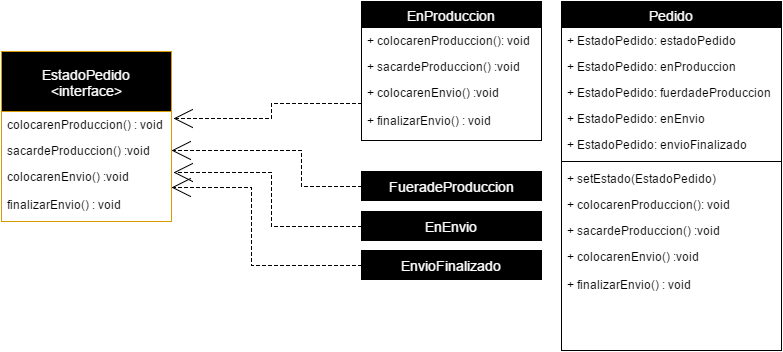

The diagram above was exported from draw.io. Its source (the exported page's mxGraphModel, read from the mxfile embedded in the PNG):
<mxGraphModel dx="1110" dy="526" grid="1" gridSize="10" guides="1" tooltips="1" connect="1" arrows="1" fold="1" page="1" pageScale="1" pageWidth="850" pageHeight="1100" background="#ffffff" math="0" shadow="0">
  <root>
    <mxCell id="0" />
    <mxCell id="1" parent="0" />
    <mxCell id="7336e436581efdf-1" value="EstadoPedido&lt;div&gt;&amp;lt;i&lt;span&gt;nterface&amp;gt;&lt;/span&gt;&lt;/div&gt;" style="swimlane;html=1;fontStyle=0;childLayout=stackLayout;horizontal=1;startSize=60;fillColor=#000000;horizontalStack=0;resizeParent=1;resizeLast=0;collapsible=1;marginBottom=0;swimlaneFillColor=#ffffff;strokeColor=#d79b00;fontSize=14;fontColor=#FFFFFF;align=center;" vertex="1" parent="1">
      <mxGeometry x="35" y="147" width="170" height="170" as="geometry" />
    </mxCell>
    <mxCell id="7336e436581efdf-2" value="colocarenProduccion() : void" style="text;html=1;strokeColor=none;fillColor=none;align=left;verticalAlign=top;spacingLeft=4;spacingRight=4;whiteSpace=wrap;overflow=hidden;rotatable=0;points=[[0,0.5],[1,0.5]];portConstraint=eastwest;" vertex="1" parent="7336e436581efdf-1">
      <mxGeometry y="60" width="170" height="26" as="geometry" />
    </mxCell>
    <mxCell id="7336e436581efdf-3" value="sacardeProduccion() :void&lt;div&gt;&lt;br&gt;&lt;/div&gt;" style="text;html=1;strokeColor=none;fillColor=none;align=left;verticalAlign=top;spacingLeft=4;spacingRight=4;whiteSpace=wrap;overflow=hidden;rotatable=0;points=[[0,0.5],[1,0.5]];portConstraint=eastwest;" vertex="1" parent="7336e436581efdf-1">
      <mxGeometry y="86" width="170" height="26" as="geometry" />
    </mxCell>
    <mxCell id="7336e436581efdf-4" value="colocarenEnvio() :void&lt;div&gt;&lt;br&gt;&lt;/div&gt;&lt;div&gt;finalizarEnvio() : void&lt;/div&gt;&lt;div&gt;&lt;br&gt;&lt;/div&gt;&lt;div&gt;&lt;br&gt;&lt;div&gt;&lt;br&gt;&lt;/div&gt;&lt;/div&gt;" style="text;html=1;strokeColor=none;fillColor=none;align=left;verticalAlign=top;spacingLeft=4;spacingRight=4;whiteSpace=wrap;overflow=hidden;rotatable=0;points=[[0,0.5],[1,0.5]];portConstraint=eastwest;" vertex="1" parent="7336e436581efdf-1">
      <mxGeometry y="112" width="170" height="48" as="geometry" />
    </mxCell>
    <mxCell id="7336e436581efdf-5" value="EnProduccion" style="swimlane;html=1;fontStyle=0;childLayout=stackLayout;horizontal=1;startSize=26;fillColor=#000000;horizontalStack=0;resizeParent=1;resizeLast=0;collapsible=1;marginBottom=0;swimlaneFillColor=#ffffff;strokeColor=#000000;fontSize=14;fontColor=#FFFFFF;align=center;" vertex="1" parent="1">
      <mxGeometry x="395" y="97" width="180" height="139" as="geometry" />
    </mxCell>
    <mxCell id="7336e436581efdf-6" value="+ colocarenProduccion(): void" style="text;html=1;strokeColor=none;fillColor=none;align=left;verticalAlign=top;spacingLeft=4;spacingRight=4;whiteSpace=wrap;overflow=hidden;rotatable=0;points=[[0,0.5],[1,0.5]];portConstraint=eastwest;" vertex="1" parent="7336e436581efdf-5">
      <mxGeometry y="26" width="180" height="26" as="geometry" />
    </mxCell>
    <mxCell id="7336e436581efdf-10" value="+ sacardeProduccion() :void&lt;div&gt;&lt;br&gt;&lt;/div&gt;" style="text;html=1;strokeColor=none;fillColor=none;align=left;verticalAlign=top;spacingLeft=4;spacingRight=4;whiteSpace=wrap;overflow=hidden;rotatable=0;points=[[0,0.5],[1,0.5]];portConstraint=eastwest;" vertex="1" parent="7336e436581efdf-5">
      <mxGeometry y="52" width="180" height="26" as="geometry" />
    </mxCell>
    <mxCell id="7336e436581efdf-11" value="+ colocarenEnvio() :void&lt;div&gt;&lt;br&gt;&lt;/div&gt;&lt;div&gt;+ finalizarEnvio() : void&lt;/div&gt;&lt;div&gt;&lt;br&gt;&lt;/div&gt;&lt;div&gt;&lt;br&gt;&lt;div&gt;&lt;br&gt;&lt;/div&gt;&lt;/div&gt;" style="text;html=1;strokeColor=none;fillColor=none;align=left;verticalAlign=top;spacingLeft=4;spacingRight=4;whiteSpace=wrap;overflow=hidden;rotatable=0;points=[[0,0.5],[1,0.5]];portConstraint=eastwest;" vertex="1" parent="7336e436581efdf-5">
      <mxGeometry y="78" width="180" height="48" as="geometry" />
    </mxCell>
    <mxCell id="7336e436581efdf-12" style="edgeStyle=orthogonalEdgeStyle;rounded=0;comic=0;html=1;exitX=0;exitY=0.5;startSize=6;endArrow=open;endFill=0;endSize=17;jettySize=auto;orthogonalLoop=1;strokeColor=#000000;strokeWidth=1;fontSize=14;fontColor=#FFFFFF;dashed=1;entryX=1.012;entryY=0.269;entryPerimeter=0;" edge="1" parent="1" source="7336e436581efdf-11" target="7336e436581efdf-2">
      <mxGeometry relative="1" as="geometry">
        <Array as="points">
          <mxPoint x="305" y="199" />
          <mxPoint x="305" y="214" />
        </Array>
      </mxGeometry>
    </mxCell>
    <mxCell id="7336e436581efdf-17" style="edgeStyle=orthogonalEdgeStyle;rounded=0;comic=0;html=1;exitX=0;exitY=0.5;dashed=1;startSize=6;endArrow=open;endFill=0;endSize=17;jettySize=auto;orthogonalLoop=1;strokeColor=#000000;strokeWidth=1;fontSize=14;fontColor=#FFFFFF;entryX=1;entryY=0.5;" edge="1" parent="1" source="7336e436581efdf-13" target="7336e436581efdf-3">
      <mxGeometry relative="1" as="geometry">
        <mxPoint x="235" y="236" as="targetPoint" />
        <Array as="points">
          <mxPoint x="335" y="282" />
          <mxPoint x="335" y="246" />
        </Array>
      </mxGeometry>
    </mxCell>
    <mxCell id="7336e436581efdf-13" value="FueradeProduccion" style="html=1;strokeColor=#000000;fillColor=#000000;fontSize=14;fontColor=#FFFFFF;align=center;" vertex="1" parent="1">
      <mxGeometry x="395" y="267" width="180" height="29" as="geometry" />
    </mxCell>
    <mxCell id="7336e436581efdf-18" style="edgeStyle=orthogonalEdgeStyle;rounded=0;comic=0;html=1;exitX=0;exitY=0.5;entryX=1.012;entryY=0.188;entryPerimeter=0;dashed=1;startSize=6;endArrow=open;endFill=0;endSize=17;jettySize=auto;orthogonalLoop=1;strokeColor=#000000;strokeWidth=1;fontSize=14;fontColor=#FFFFFF;" edge="1" parent="1" source="7336e436581efdf-14" target="7336e436581efdf-4">
      <mxGeometry relative="1" as="geometry">
        <Array as="points">
          <mxPoint x="305" y="322" />
          <mxPoint x="305" y="268" />
        </Array>
      </mxGeometry>
    </mxCell>
    <mxCell id="7336e436581efdf-14" value="EnEnvio" style="html=1;strokeColor=#000000;fillColor=#000000;fontSize=14;fontColor=#FFFFFF;align=center;" vertex="1" parent="1">
      <mxGeometry x="395" y="307" width="180" height="29" as="geometry" />
    </mxCell>
    <mxCell id="7336e436581efdf-19" style="edgeStyle=orthogonalEdgeStyle;rounded=0;comic=0;html=1;exitX=0;exitY=0.5;entryX=1;entryY=0.5;dashed=1;startSize=6;endArrow=open;endFill=0;endSize=17;jettySize=auto;orthogonalLoop=1;strokeColor=#000000;strokeWidth=1;fontSize=14;fontColor=#FFFFFF;" edge="1" parent="1" source="7336e436581efdf-15" target="7336e436581efdf-4">
      <mxGeometry relative="1" as="geometry">
        <Array as="points">
          <mxPoint x="285" y="361" />
          <mxPoint x="285" y="283" />
        </Array>
      </mxGeometry>
    </mxCell>
    <mxCell id="7336e436581efdf-15" value="EnvioFinalizado" style="html=1;strokeColor=#000000;fillColor=#000000;fontSize=14;fontColor=#FFFFFF;align=center;" vertex="1" parent="1">
      <mxGeometry x="395" y="346" width="180" height="29" as="geometry" />
    </mxCell>
    <mxCell id="7336e436581efdf-20" value="Pedido" style="swimlane;html=1;fontStyle=0;childLayout=stackLayout;horizontal=1;startSize=26;fillColor=#000000;horizontalStack=0;resizeParent=1;resizeLast=0;collapsible=1;marginBottom=0;swimlaneFillColor=#ffffff;strokeColor=#000000;fontSize=14;fontColor=#FFFFFF;align=center;" vertex="1" parent="1">
      <mxGeometry x="595" y="97" width="220" height="349" as="geometry" />
    </mxCell>
    <mxCell id="7336e436581efdf-21" value="+ EstadoPedido: estadoPedido" style="text;html=1;strokeColor=none;fillColor=none;align=left;verticalAlign=top;spacingLeft=4;spacingRight=4;whiteSpace=wrap;overflow=hidden;rotatable=0;points=[[0,0.5],[1,0.5]];portConstraint=eastwest;" vertex="1" parent="7336e436581efdf-20">
      <mxGeometry y="26" width="220" height="26" as="geometry" />
    </mxCell>
    <mxCell id="7336e436581efdf-22" value="+ EstadoPedido: enProduccion" style="text;html=1;strokeColor=none;fillColor=none;align=left;verticalAlign=top;spacingLeft=4;spacingRight=4;whiteSpace=wrap;overflow=hidden;rotatable=0;points=[[0,0.5],[1,0.5]];portConstraint=eastwest;" vertex="1" parent="7336e436581efdf-20">
      <mxGeometry y="52" width="220" height="26" as="geometry" />
    </mxCell>
    <mxCell id="7336e436581efdf-23" value="+ EstadoPedido: fuerdadeProduccion" style="text;html=1;strokeColor=none;fillColor=none;align=left;verticalAlign=top;spacingLeft=4;spacingRight=4;whiteSpace=wrap;overflow=hidden;rotatable=0;points=[[0,0.5],[1,0.5]];portConstraint=eastwest;" vertex="1" parent="7336e436581efdf-20">
      <mxGeometry y="78" width="220" height="26" as="geometry" />
    </mxCell>
    <mxCell id="7336e436581efdf-24" value="+ EstadoPedido: enEnvio" style="text;html=1;strokeColor=none;fillColor=none;align=left;verticalAlign=top;spacingLeft=4;spacingRight=4;whiteSpace=wrap;overflow=hidden;rotatable=0;points=[[0,0.5],[1,0.5]];portConstraint=eastwest;" vertex="1" parent="7336e436581efdf-20">
      <mxGeometry y="104" width="220" height="26" as="geometry" />
    </mxCell>
    <mxCell id="7336e436581efdf-25" value="+ EstadoPedido: envioFinalizado" style="text;html=1;strokeColor=none;fillColor=none;align=left;verticalAlign=top;spacingLeft=4;spacingRight=4;whiteSpace=wrap;overflow=hidden;rotatable=0;points=[[0,0.5],[1,0.5]];portConstraint=eastwest;" vertex="1" parent="7336e436581efdf-20">
      <mxGeometry y="130" width="220" height="26" as="geometry" />
    </mxCell>
    <mxCell id="7336e436581efdf-27" value="" style="line;html=1;strokeWidth=1;fillColor=none;align=left;verticalAlign=middle;spacingTop=-1;spacingLeft=3;spacingRight=3;rotatable=0;labelPosition=right;points=[];portConstraint=eastwest;fontSize=14;fontColor=#FFFFFF;" vertex="1" parent="7336e436581efdf-20">
      <mxGeometry y="156" width="220" height="8" as="geometry" />
    </mxCell>
    <mxCell id="7336e436581efdf-28" value="+ setEstado(EstadoPedido)" style="text;html=1;strokeColor=none;fillColor=none;align=left;verticalAlign=top;spacingLeft=4;spacingRight=4;whiteSpace=wrap;overflow=hidden;rotatable=0;points=[[0,0.5],[1,0.5]];portConstraint=eastwest;" vertex="1" parent="7336e436581efdf-20">
      <mxGeometry y="164" width="220" height="26" as="geometry" />
    </mxCell>
    <mxCell id="7336e436581efdf-32" value="+ colocarenProduccion(): void" style="text;html=1;strokeColor=none;fillColor=none;align=left;verticalAlign=top;spacingLeft=4;spacingRight=4;whiteSpace=wrap;overflow=hidden;rotatable=0;points=[[0,0.5],[1,0.5]];portConstraint=eastwest;" vertex="1" parent="7336e436581efdf-20">
      <mxGeometry y="190" width="220" height="26" as="geometry" />
    </mxCell>
    <mxCell id="7336e436581efdf-33" value="+ sacardeProduccion() :void&lt;div&gt;&lt;br&gt;&lt;/div&gt;" style="text;html=1;strokeColor=none;fillColor=none;align=left;verticalAlign=top;spacingLeft=4;spacingRight=4;whiteSpace=wrap;overflow=hidden;rotatable=0;points=[[0,0.5],[1,0.5]];portConstraint=eastwest;" vertex="1" parent="7336e436581efdf-20">
      <mxGeometry y="216" width="220" height="26" as="geometry" />
    </mxCell>
    <mxCell id="7336e436581efdf-34" value="+ colocarenEnvio() :void&lt;div&gt;&lt;br&gt;&lt;/div&gt;&lt;div&gt;+ finalizarEnvio() : void&lt;/div&gt;&lt;div&gt;&lt;br&gt;&lt;/div&gt;&lt;div&gt;&lt;br&gt;&lt;div&gt;&lt;br&gt;&lt;/div&gt;&lt;/div&gt;" style="text;html=1;strokeColor=none;fillColor=none;align=left;verticalAlign=top;spacingLeft=4;spacingRight=4;whiteSpace=wrap;overflow=hidden;rotatable=0;points=[[0,0.5],[1,0.5]];portConstraint=eastwest;" vertex="1" parent="7336e436581efdf-20">
      <mxGeometry y="242" width="220" height="48" as="geometry" />
    </mxCell>
  </root>
</mxGraphModel>